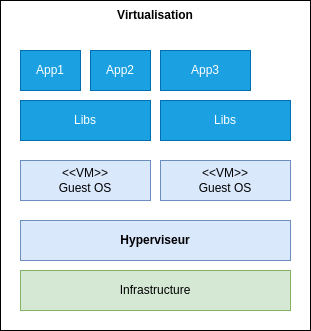

The diagram above was exported from draw.io. Its source (the exported page's mxGraphModel, read from the mxfile embedded in the PNG):
<mxGraphModel dx="1350" dy="1978" grid="1" gridSize="10" guides="1" tooltips="1" connect="1" arrows="1" fold="1" page="1" pageScale="1" pageWidth="850" pageHeight="1100" math="0" shadow="0">
  <root>
    <mxCell id="0" />
    <mxCell id="1" parent="0" />
    <mxCell id="Yf22rmDgoTXR47kdhYU7-1" value="" style="rounded=0;whiteSpace=wrap;html=1;" parent="1" vertex="1">
      <mxGeometry x="300" y="-110" width="310" height="330" as="geometry" />
    </mxCell>
    <mxCell id="Yf22rmDgoTXR47kdhYU7-2" value="&amp;lt;&amp;lt;VM&amp;gt;&amp;gt;&lt;br&gt;Guest OS" style="rounded=0;whiteSpace=wrap;html=1;fillColor=#dae8fc;strokeColor=#6c8ebf;" parent="1" vertex="1">
      <mxGeometry x="320" y="50" width="130" height="40" as="geometry" />
    </mxCell>
    <mxCell id="Yf22rmDgoTXR47kdhYU7-3" value="&lt;b&gt;Hyperviseur&lt;/b&gt;" style="rounded=0;whiteSpace=wrap;html=1;fillColor=#dae8fc;strokeColor=#6c8ebf;" parent="1" vertex="1">
      <mxGeometry x="320" y="110" width="270" height="40" as="geometry" />
    </mxCell>
    <mxCell id="Yf22rmDgoTXR47kdhYU7-5" value="&amp;lt;&amp;lt;VM&amp;gt;&amp;gt;&lt;br&gt;Guest OS" style="rounded=0;whiteSpace=wrap;html=1;fillColor=#dae8fc;strokeColor=#6c8ebf;" parent="1" vertex="1">
      <mxGeometry x="460" y="50" width="130" height="40" as="geometry" />
    </mxCell>
    <mxCell id="Yf22rmDgoTXR47kdhYU7-6" value="Infrastructure" style="rounded=0;whiteSpace=wrap;html=1;fillColor=#d5e8d4;strokeColor=#82b366;" parent="1" vertex="1">
      <mxGeometry x="320" y="160" width="270" height="40" as="geometry" />
    </mxCell>
    <mxCell id="Yf22rmDgoTXR47kdhYU7-7" value="App1" style="rounded=0;whiteSpace=wrap;html=1;fillColor=#1ba1e2;strokeColor=#006EAF;fontColor=#ffffff;" parent="1" vertex="1">
      <mxGeometry x="320" y="-60" width="60" height="40" as="geometry" />
    </mxCell>
    <mxCell id="Yf22rmDgoTXR47kdhYU7-8" value="App2" style="rounded=0;whiteSpace=wrap;html=1;fillColor=#1ba1e2;strokeColor=#006EAF;fontColor=#ffffff;" parent="1" vertex="1">
      <mxGeometry x="390" y="-60" width="60" height="40" as="geometry" />
    </mxCell>
    <mxCell id="Yf22rmDgoTXR47kdhYU7-9" value="App3" style="rounded=0;whiteSpace=wrap;html=1;fillColor=#1ba1e2;strokeColor=#006EAF;fontColor=#ffffff;" parent="1" vertex="1">
      <mxGeometry x="460" y="-60" width="90" height="40" as="geometry" />
    </mxCell>
    <mxCell id="Yf22rmDgoTXR47kdhYU7-13" value="Libs" style="rounded=0;whiteSpace=wrap;html=1;fillColor=#1ba1e2;strokeColor=#006EAF;fontColor=#ffffff;" parent="1" vertex="1">
      <mxGeometry x="320" y="-10" width="130" height="40" as="geometry" />
    </mxCell>
    <mxCell id="Yf22rmDgoTXR47kdhYU7-14" value="Libs" style="rounded=0;whiteSpace=wrap;html=1;fillColor=#1ba1e2;strokeColor=#006EAF;fontColor=#ffffff;" parent="1" vertex="1">
      <mxGeometry x="460" y="-10" width="130" height="40" as="geometry" />
    </mxCell>
    <mxCell id="CDe74jLKbK0T6htT6-AC-1" value="&lt;b&gt;Virtualisation&lt;/b&gt;" style="text;html=1;strokeColor=none;fillColor=none;align=center;verticalAlign=middle;whiteSpace=wrap;rounded=0;" parent="1" vertex="1">
      <mxGeometry x="300" y="-110" width="310" height="30" as="geometry" />
    </mxCell>
  </root>
</mxGraphModel>